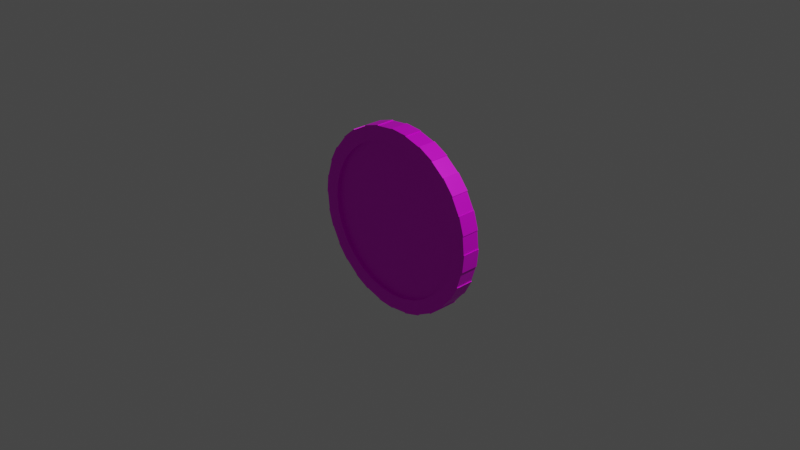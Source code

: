 # Source: coin.blend  (saved by Blender 2.90.8; exported with 4.5.12 LTS)
import bpy
from mathutils import Matrix  # noqa: F401  (used for matrix-valued properties, if any)

bpy.ops.wm.read_factory_settings(use_empty=True)
scene = bpy.context.scene
scene.name = 'Scene'

# ---- collections
col_collection = bpy.data.collections.new('Collection'); scene.collection.children.link(col_collection)

# ---- images (referenced by path relative to the original .blend; pixels are not part of the script)
import os
ASSET_DIR = os.environ.get("B2B_ASSET_DIR", "")  # directory of the original .blend (textures are referenced by path, not embedded)
HERE = os.path.dirname(os.path.abspath(__file__))  # packed textures are extracted next to this script under _unpacked/

def load_image(name, relpath, width, height, colorspace="sRGB"):
    """Load a texture the original file referenced (path relative to the .blend, or extracted next to this script)."""
    p = next((c for c in (os.path.join(HERE, relpath), os.path.join(ASSET_DIR, relpath)) if relpath and os.path.exists(c)), "")
    if p:
        img = bpy.data.images.load(p, check_existing=True)
        img.name = name
    else:  # same state as the original file: an image datablock whose file is absent (Cycles renders it pink)
        img = bpy.data.images.new(name, width, height)
        img.source = "FILE"
        img.filepath = "//" + (relpath or name)
    img.colorspace_settings.name = colorspace
    return img
img_img_20200913_wa0045_png = load_image('IMG-20200913-WA0045.png', 'IMG-20200913-WA0045.png', 1024, 1024, 'sRGB')

# ---- materials (node trees are filled in below, after node groups)
mat_material_001 = bpy.data.materials.new('Material.001')
mat_material_001.use_transparent_shadow = False

# ---- material node trees
mat_material_001.use_nodes = True; mat_material_001.node_tree.nodes.clear()
_N = mat_material_001.node_tree.nodes; _L = mat_material_001.node_tree.links
n0 = _N.new('ShaderNodeBsdfPrincipled'); n0.name = 'Principled BSDF'; n0.location = (10, 300)
n0.distribution = 'GGX'
n0.subsurface_method = 'BURLEY'
n0.inputs[1].default_value = 0.3228
n0.inputs[3].default_value = 1.45
n0.inputs[27].default_value = (0.0, 0.0, 0.0, 1.0)
n0.inputs[28].default_value = 1.0
n1 = _N.new('ShaderNodeOutputMaterial'); n1.name = 'Material Output'; n1.location = (300, 300)
n2 = _N.new('ShaderNodeTexImage'); n2.name = 'Image Texture'; n2.location = (-371, 208)
n2.image = img_img_20200913_wa0045_png
_L.new(n0.outputs[0], n1.inputs[0])
_L.new(n2.outputs[0], n0.inputs[0])
n1.is_active_output = True

# ---- world
world_world = bpy.data.worlds.new('World'); scene.world = world_world
world_world.use_nodes = True; world_world.node_tree.nodes.clear()
_N = world_world.node_tree.nodes; _L = world_world.node_tree.links
n0 = _N.new('ShaderNodeOutputWorld'); n0.name = 'World Output'; n0.location = (300, 300)
n1 = _N.new('ShaderNodeBackground'); n1.name = 'Background'; n1.location = (10, 300)
n1.inputs[0].default_value = (0.05088, 0.05088, 0.05088, 1.0)
_L.new(n1.outputs[0], n0.inputs[0])
n0.is_active_output = True
world_world.color = (0.05088, 0.05088, 0.05088)
world_world.use_sun_shadow = False
world_world.sun_shadow_jitter_overblur = 0.0

# ---- cameras
cam_camera = bpy.data.cameras.new('Camera')
cam_camera.clip_end = 100.0
cam_camera.ortho_scale = 7.314

# ---- lights
light_light = bpy.data.lights.new('Light', 'POINT')
light_light.transmission_factor = 0.0
light_light.energy = 1000.0
light_light.shadow_soft_size = 0.1
light_light.shadow_maximum_resolution = 0.006
light_light.use_absolute_resolution = True

# ---- meshes
me_cylinder = bpy.data.meshes.new('Cylinder')
me_cylinder.from_pydata([(-2.969e-08, 0.8457, -1.0), (-2.969e-08, 0.8457, 1.0), (0.165, 0.8294, -1.0), (0.165, 0.8294, 1.0), (0.3236, 0.7813, -1.0), (0.3236, 0.7813, 1.0), (0.4698, 0.7032, -1.0), (0.4698, 0.7032, 1.0), (0.598, 0.598, -1.0), (0.598, 0.598, 1.0), (0.7032, 0.4698, -1.0), (0.7032, 0.4698, 1.0), (0.7813, 0.3236, -1.0), (0.7813, 0.3236, 1.0), (0.8294, 0.165, -1.0), (0.8294, 0.165, 1.0), (0.8457, 8.034e-08, -1.0), (0.8457, 8.101e-08, 1.0), (0.8294, -0.165, -1.0), (0.8294, -0.165, 1.0), (0.7813, -0.3236, -1.0), (0.7813, -0.3236, 1.0), (0.7032, -0.4698, -1.0), (0.7032, -0.4698, 1.0), (0.598, -0.598, -1.0), (0.598, -0.598, 1.0), (0.4698, -0.7032, -1.0), (0.4698, -0.7032, 1.0), (0.3236, -0.7813, -1.0), (0.3236, -0.7813, 1.0), (0.165, -0.8294, -1.0), (0.165, -0.8294, 1.0), (-2.767e-07, -0.8457, -1.0), (-2.767e-07, -0.8457, 1.0), (-0.165, -0.8294, -1.0), (-0.165, -0.8294, 1.0), (-0.3236, -0.7813, -1.0), (-0.3236, -0.7813, 1.0), (-0.4698, -0.7032, -1.0), (-0.4698, -0.7032, 1.0), (-0.598, -0.598, -1.0), (-0.598, -0.598, 1.0), (-0.7032, -0.4698, -1.0), (-0.7032, -0.4698, 1.0), (-0.7813, -0.3236, -1.0), (-0.7813, -0.3236, 1.0), (-0.8294, -0.165, -1.0), (-0.8294, -0.165, 1.0), (-0.8457, 8.433e-07, -1.0), (-0.8457, 8.44e-07, 1.0), (-0.8294, 0.165, -1.0), (-0.8294, 0.165, 1.0), (-0.7813, 0.3236, -1.0), (-0.7813, 0.3236, 1.0), (-0.7032, 0.4698, -1.0), (-0.7032, 0.4698, 1.0), (-0.598, 0.598, -1.0), (-0.598, 0.598, 1.0), (-0.4698, 0.7032, -1.0), (-0.4698, 0.7032, 1.0), (-0.3236, 0.7813, -1.0), (-0.3236, 0.7813, 1.0), (-0.165, 0.8294, -1.0), (-0.165, 0.8294, 1.0), (0.0, 1.0, -1.0), (0.1951, 0.9808, -1.0), (0.1951, 0.9808, 1.0), (0.0, 1.0, 1.0), (0.3827, 0.9239, -1.0), (0.3827, 0.9239, 1.0), (0.5556, 0.8315, -1.0), (0.5556, 0.8315, 1.0), (0.7071, 0.7071, -1.0), (0.7071, 0.7071, 1.0), (0.8315, 0.5556, -1.0), (0.8315, 0.5556, 1.0), (0.9239, 0.3827, -1.0), (0.9239, 0.3827, 1.0), (0.9808, 0.1951, -1.0), (0.9808, 0.1951, 1.0), (1.0, 7.55e-08, -1.0), (1.0, 7.55e-08, 1.0), (0.9808, -0.1951, -1.0), (0.9808, -0.1951, 1.0), (0.9239, -0.3827, -1.0), (0.9239, -0.3827, 1.0), (0.8315, -0.5556, -1.0), (0.8315, -0.5556, 1.0), (0.7071, -0.7071, -1.0), (0.7071, -0.7071, 1.0), (0.5556, -0.8315, -1.0), (0.5556, -0.8315, 1.0), (0.3827, -0.9239, -1.0), (0.3827, -0.9239, 1.0), (0.1951, -0.9808, -1.0), (0.1951, -0.9808, 1.0), (-3.258e-07, -1.0, -1.0), (-3.258e-07, -1.0, 1.0), (-0.1951, -0.9808, -1.0), (-0.1951, -0.9808, 1.0), (-0.3827, -0.9239, -1.0), (-0.3827, -0.9239, 1.0), (-0.5556, -0.8315, -1.0), (-0.5556, -0.8315, 1.0), (-0.7071, -0.7071, -1.0), (-0.7071, -0.7071, 1.0), (-0.8315, -0.5556, -1.0), (-0.8315, -0.5556, 1.0), (-0.9239, -0.3827, -1.0), (-0.9239, -0.3827, 1.0), (-0.9808, -0.1951, -1.0), (-0.9808, -0.1951, 1.0), (-1.0, 9.656e-07, -1.0), (-1.0, 9.656e-07, 1.0), (-0.9808, 0.1951, -1.0), (-0.9808, 0.1951, 1.0), (-0.9239, 0.3827, -1.0), (-0.9239, 0.3827, 1.0), (-0.8315, 0.5556, -1.0), (-0.8315, 0.5556, 1.0), (-0.7071, 0.7071, -1.0), (-0.7071, 0.7071, 1.0), (-0.5556, 0.8315, -1.0), (-0.5556, 0.8315, 1.0), (-0.3827, 0.9239, -1.0), (-0.3827, 0.9239, 1.0), (-0.1951, 0.9808, -1.0), (-0.1951, 0.9808, 1.0), (-2.969e-08, 0.8457, -0.6357), (0.165, 0.8294, -0.6357), (0.165, 0.8294, 0.6357), (-2.969e-08, 0.8457, 0.6357), (0.3236, 0.7813, -0.6357), (0.3236, 0.7813, 0.6357), (0.4698, 0.7032, -0.6357), (0.4698, 0.7032, 0.6357), (0.598, 0.598, -0.6357), (0.598, 0.598, 0.6357), (0.7032, 0.4698, -0.6357), (0.7032, 0.4698, 0.6357), (0.7813, 0.3236, -0.6357), (0.7813, 0.3236, 0.6357), (0.8294, 0.165, -0.6357), (0.8294, 0.165, 0.6357), (0.8457, 8.194e-08, -0.6357), (0.8457, 7.94e-08, 0.6357), (0.8294, -0.165, -0.6357), (0.8294, -0.165, 0.6357), (0.7813, -0.3236, -0.6357), (0.7813, -0.3236, 0.6357), (0.7032, -0.4698, -0.6357), (0.7032, -0.4698, 0.6357), (0.598, -0.598, -0.6357), (0.598, -0.598, 0.6357), (0.4698, -0.7032, -0.6357), (0.4698, -0.7032, 0.6357), (0.3236, -0.7813, -0.6357), (0.3236, -0.7813, 0.6357), (0.165, -0.8294, -0.6357), (0.165, -0.8294, 0.6357), (-2.767e-07, -0.8457, -0.6357), (-2.767e-07, -0.8457, 0.6357), (-0.165, -0.8294, -0.6357), (-0.165, -0.8294, 0.6357), (-0.3236, -0.7813, -0.6357), (-0.3236, -0.7813, 0.6357), (-0.4698, -0.7032, -0.6357), (-0.4698, -0.7032, 0.6357), (-0.598, -0.598, -0.6357), (-0.598, -0.598, 0.6357), (-0.7032, -0.4698, -0.6357), (-0.7032, -0.4698, 0.6357), (-0.7813, -0.3236, -0.6357), (-0.7813, -0.3236, 0.6357), (-0.8294, -0.165, -0.6357), (-0.8294, -0.165, 0.6357), (-0.8457, 8.449e-07, -0.6357), (-0.8457, 8.424e-07, 0.6357), (-0.8294, 0.165, -0.6357), (-0.8294, 0.165, 0.6357), (-0.7813, 0.3236, -0.6357), (-0.7813, 0.3236, 0.6357), (-0.7032, 0.4698, -0.6357), (-0.7032, 0.4698, 0.6357), (-0.598, 0.598, -0.6357), (-0.598, 0.598, 0.6357), (-0.4698, 0.7032, -0.6357), (-0.4698, 0.7032, 0.6357), (-0.3236, 0.7813, -0.6357), (-0.3236, 0.7813, 0.6357), (-0.165, 0.8294, -0.6357), (-0.165, 0.8294, 0.6357), (-3.871e-10, 1.007, -1.007), (0.1965, 0.9879, -1.007), (0.1965, 0.9879, 1.007), (-3.871e-10, 1.007, 1.007), (0.3854, 0.9306, 1.007), (0.3854, 0.9306, -1.007), (0.5596, 0.8375, -1.007), (0.5596, 0.8375, 1.007), (0.7122, 0.7122, 1.007), (0.7122, 0.7122, -1.007), (0.8375, 0.5596, -1.007), (0.8375, 0.5596, 1.007), (0.9306, 0.3854, 1.007), (0.9306, 0.3854, -1.007), (0.9879, 0.1965, -1.007), (0.9879, 0.1965, 1.007), (1.007, 7.374e-08, 1.007), (1.007, 7.374e-08, -1.007), (0.9879, -0.1965, -1.007), (0.9879, -0.1965, 1.007), (0.9306, -0.3854, 1.007), (0.9306, -0.3854, -1.007), (0.8375, -0.5596, -1.007), (0.8375, -0.5596, 1.007), (0.7122, -0.7122, 1.007), (0.7122, -0.7122, -1.007), (0.5596, -0.8375, -1.007), (0.5596, -0.8375, 1.007), (0.3854, -0.9306, 1.007), (0.3854, -0.9306, -1.007), (0.1965, -0.9879, -1.007), (0.1965, -0.9879, 1.007), (-3.286e-07, -1.007, 1.007), (-3.286e-07, -1.007, -1.007), (-0.1965, -0.9879, -1.007), (-0.1965, -0.9879, 1.007), (-0.3855, -0.9306, 1.007), (-0.3855, -0.9306, -1.007), (-0.5596, -0.8375, -1.007), (-0.5596, -0.8375, 1.007), (-0.7122, -0.7122, 1.007), (-0.7122, -0.7122, -1.007), (-0.8375, -0.5596, -1.007), (-0.8375, -0.5596, 1.007), (-0.9306, -0.3854, 1.007), (-0.9306, -0.3854, -1.007), (-0.9879, -0.1965, -1.007), (-0.9879, -0.1965, 1.007), (-1.007, 9.703e-07, 1.007), (-1.007, 9.703e-07, -1.007), (-0.9879, 0.1965, -1.007), (-0.9879, 0.1965, 1.007), (-0.9306, 0.3855, 1.007), (-0.9306, 0.3855, -1.007), (-0.8375, 0.5596, -1.007), (-0.8375, 0.5596, 1.007), (-0.7122, 0.7122, 1.007), (-0.7122, 0.7122, -1.007), (-0.5596, 0.8375, -1.007), (-0.5596, 0.8375, 1.007), (-0.3854, 0.9306, 1.007), (-0.3854, 0.9306, -1.007), (-0.1965, 0.9879, -1.007), (-0.1965, 0.9879, 1.007)], [], [(88, 89, 216, 217), (65, 66, 69, 68), (105, 107, 235, 232), (70, 71, 73, 72), (71, 70, 198, 199), (74, 75, 77, 76), (106, 104, 233, 234), (78, 79, 81, 80), (123, 122, 250, 251), (82, 83, 85, 84), (69, 71, 199, 196), (86, 87, 89, 88), (104, 105, 232, 233), (90, 91, 93, 92), (121, 123, 251, 248), (94, 95, 97, 96), (70, 68, 197, 198), (98, 99, 101, 100), (87, 86, 214, 215), (102, 103, 105, 104), (122, 120, 249, 250), (106, 107, 109, 108), (68, 69, 196, 197), (110, 111, 113, 112), (85, 87, 215, 212), (114, 115, 117, 116), (120, 121, 248, 249), (118, 119, 121, 120), (86, 84, 213, 214), (122, 123, 125, 124), (1, 63, 191, 131), (103, 102, 230, 231), (126, 127, 67, 64), (10, 12, 140, 138), (2, 0, 64, 65), (1, 3, 66, 67), (4, 2, 65, 68), (3, 5, 69, 66), (6, 4, 68, 70), (5, 7, 71, 69), (8, 6, 70, 72), (7, 9, 73, 71), (10, 8, 72, 74), (9, 11, 75, 73), (12, 10, 74, 76), (11, 13, 77, 75), (14, 12, 76, 78), (13, 15, 79, 77), (16, 14, 78, 80), (15, 17, 81, 79), (18, 16, 80, 82), (17, 19, 83, 81), (20, 18, 82, 84), (19, 21, 85, 83), (22, 20, 84, 86), (21, 23, 87, 85), (24, 22, 86, 88), (23, 25, 89, 87), (26, 24, 88, 90), (25, 27, 91, 89), (28, 26, 90, 92), (27, 29, 93, 91), (30, 28, 92, 94), (29, 31, 95, 93), (32, 30, 94, 96), (31, 33, 97, 95), (34, 32, 96, 98), (33, 35, 99, 97), (36, 34, 98, 100), (35, 37, 101, 99), (38, 36, 100, 102), (37, 39, 103, 101), (40, 38, 102, 104), (39, 41, 105, 103), (42, 40, 104, 106), (41, 43, 107, 105), (44, 42, 106, 108), (43, 45, 109, 107), (46, 44, 108, 110), (45, 47, 111, 109), (48, 46, 110, 112), (47, 49, 113, 111), (50, 48, 112, 114), (49, 51, 115, 113), (52, 50, 114, 116), (51, 53, 117, 115), (54, 52, 116, 118), (53, 55, 119, 117), (56, 54, 118, 120), (55, 57, 121, 119), (58, 56, 120, 122), (57, 59, 123, 121), (60, 58, 122, 124), (59, 61, 125, 123), (62, 60, 124, 126), (61, 63, 127, 125), (0, 62, 126, 64), (63, 1, 67, 127), (130, 131, 191, 189, 187, 185, 183, 181, 179, 177, 175, 173, 171, 169, 167, 165, 163, 161, 159, 157, 155, 153, 151, 149, 147, 145, 143, 141, 139, 137, 135, 133), (128, 129, 132, 134, 136, 138, 140, 142, 144, 146, 148, 150, 152, 154, 156, 158, 160, 162, 164, 166, 168, 170, 172, 174, 176, 178, 180, 182, 184, 186, 188, 190), (39, 37, 165, 167), (13, 11, 139, 141), (38, 40, 168, 166), (12, 14, 142, 140), (41, 39, 167, 169), (15, 13, 141, 143), (40, 42, 170, 168), (14, 16, 144, 142), (43, 41, 169, 171), (17, 15, 143, 145), (42, 44, 172, 170), (16, 18, 146, 144), (45, 43, 171, 173), (19, 17, 145, 147), (44, 46, 174, 172), (18, 20, 148, 146), (47, 45, 173, 175), (21, 19, 147, 149), (46, 48, 176, 174), (20, 22, 150, 148), (49, 47, 175, 177), (23, 21, 149, 151), (48, 50, 178, 176), (22, 24, 152, 150), (51, 49, 177, 179), (25, 23, 151, 153), (50, 52, 180, 178), (24, 26, 154, 152), (53, 51, 179, 181), (27, 25, 153, 155), (52, 54, 182, 180), (26, 28, 156, 154), (0, 2, 129, 128), (55, 53, 181, 183), (29, 27, 155, 157), (3, 1, 131, 130), (54, 56, 184, 182), (28, 30, 158, 156), (2, 4, 132, 129), (57, 55, 183, 185), (31, 29, 157, 159), (5, 3, 130, 133), (56, 58, 186, 184), (30, 32, 160, 158), (4, 6, 134, 132), (59, 57, 185, 187), (33, 31, 159, 161), (7, 5, 133, 135), (58, 60, 188, 186), (32, 34, 162, 160), (6, 8, 136, 134), (61, 59, 187, 189), (35, 33, 161, 163), (9, 7, 135, 137), (60, 62, 190, 188), (34, 36, 164, 162), (8, 10, 138, 136), (63, 61, 189, 191), (37, 35, 163, 165), (11, 9, 137, 139), (62, 0, 128, 190), (36, 38, 166, 164), (192, 195, 194, 193), (197, 196, 199, 198), (201, 200, 203, 202), (205, 204, 207, 206), (209, 208, 211, 210), (213, 212, 215, 214), (217, 216, 219, 218), (221, 220, 223, 222), (225, 224, 227, 226), (229, 228, 231, 230), (233, 232, 235, 234), (237, 236, 239, 238), (241, 240, 243, 242), (245, 244, 247, 246), (249, 248, 251, 250), (253, 252, 255, 254), (107, 106, 234, 235), (90, 88, 217, 218), (124, 125, 252, 253), (89, 91, 219, 216), (72, 73, 200, 201), (126, 124, 253, 254), (91, 90, 218, 219), (74, 72, 201, 202), (125, 127, 255, 252), (108, 109, 236, 237), (73, 75, 203, 200), (127, 126, 254, 255), (110, 108, 237, 238), (75, 74, 202, 203), (109, 111, 239, 236), (92, 93, 220, 221), (111, 110, 238, 239), (94, 92, 221, 222), (93, 95, 223, 220), (76, 77, 204, 205), (95, 94, 222, 223), (78, 76, 205, 206), (112, 113, 240, 241), (77, 79, 207, 204), (114, 112, 241, 242), (79, 78, 206, 207), (113, 115, 243, 240), (96, 97, 224, 225), (115, 114, 242, 243), (98, 96, 225, 226), (97, 99, 227, 224), (80, 81, 208, 209), (99, 98, 226, 227), (82, 80, 209, 210), (116, 117, 244, 245), (81, 83, 211, 208), (65, 64, 192, 193), (118, 116, 245, 246), (83, 82, 210, 211), (67, 66, 194, 195), (117, 119, 247, 244), (100, 101, 228, 229), (64, 67, 195, 192), (119, 118, 246, 247), (102, 100, 229, 230), (66, 65, 193, 194), (101, 103, 231, 228), (84, 85, 212, 213)])
_uv = me_cylinder.uv_layers.new(name='UVMap')
_uv.uv.foreach_set('vector', [0.8425, 0.6425, 0.8425, 0.6634, 0.8425, 0.6634, 0.8425, 0.6425, 0.8569, 0.6425, 0.8569, 0.6634, 0.8556, 0.6634, 0.8556, 0.6425, 0.2894, 0.04727, 0.2501, 0.1298, 0.2501, 0.1298, 0.2894, 0.04727, 0.8543, 0.6425, 0.8543, 0.6634, 0.853, 0.6634, 0.853, 0.6425, 0.8543, 0.6634, 0.8543, 0.6425, 0.8543, 0.6425, 0.8543, 0.6634, 0.8517, 0.6425, 0.8517, 0.6634, 0.8504, 0.6634, 0.8504, 0.6425, 0.7763, 0.1392, 0.7367, 0.05841, 0.7367, 0.05841, 0.7763, 0.1392, 0.8491, 0.6425, 0.8491, 0.6634, 0.8478, 0.6634, 0.8478, 0.6425, 0.8203, 0.6634, 0.8203, 0.6425, 0.8203, 0.6425, 0.8203, 0.6634, 0.8465, 0.6425, 0.8465, 0.6634, 0.8452, 0.6634, 0.8452, 0.6425, 0.6332, 0.9358, 0.6877, 0.8854, 0.6877, 0.8854, 0.6332, 0.9358, 0.8438, 0.6425, 0.8438, 0.6634, 0.8425, 0.6634, 0.8425, 0.6425, 0.8321, 0.6425, 0.8321, 0.6634, 0.8321, 0.6634, 0.8321, 0.6425, 0.8412, 0.6425, 0.8412, 0.6634, 0.8399, 0.6634, 0.8399, 0.6425, 0.2894, 0.8177, 0.3372, 0.8854, 0.3372, 0.8854, 0.2894, 0.8177, 0.8386, 0.6425, 0.8386, 0.6634, 0.8373, 0.6634, 0.8373, 0.6425, 0.3351, 0.8783, 0.3901, 0.9275, 0.3901, 0.9275, 0.3351, 0.8783, 0.836, 0.6425, 0.836, 0.6634, 0.8347, 0.6634, 0.8347, 0.6425, 0.8438, 0.6634, 0.8438, 0.6425, 0.8438, 0.6425, 0.8438, 0.6634, 0.8334, 0.6425, 0.8334, 0.6634, 0.8321, 0.6634, 0.8321, 0.6425, 0.6885, 0.8783, 0.7367, 0.812, 0.7367, 0.812, 0.6885, 0.8783, 0.8308, 0.6425, 0.8308, 0.6634, 0.8294, 0.6634, 0.8294, 0.6425, 0.8556, 0.6425, 0.8556, 0.6634, 0.8556, 0.6634, 0.8556, 0.6425, 0.8281, 0.6425, 0.8281, 0.6634, 0.8268, 0.6634, 0.8268, 0.6425, 0.8039, 0.224, 0.7748, 0.1298, 0.7748, 0.1298, 0.8039, 0.224, 0.8255, 0.6425, 0.8255, 0.6634, 0.8242, 0.6634, 0.8242, 0.6425, 0.8216, 0.6425, 0.8216, 0.6634, 0.8216, 0.6634, 0.8216, 0.6425, 0.8229, 0.6425, 0.8229, 0.6634, 0.8216, 0.6634, 0.8216, 0.6425, 0.2473, 0.1392, 0.2179, 0.2313, 0.2179, 0.2313, 0.2473, 0.1392, 0.8203, 0.6425, 0.8203, 0.6634, 0.819, 0.6634, 0.819, 0.6425, 0.9154, 0.6558, 0.904, 0.6539, 0.904, 0.6539, 0.9154, 0.6558, 0.8334, 0.6634, 0.8334, 0.6425, 0.8334, 0.6425, 0.8334, 0.6634, 0.8177, 0.6425, 0.8177, 0.6634, 0.8164, 0.6634, 0.8164, 0.6425, 0.8663, 0.6104, 0.8609, 0.5933, 0.8609, 0.5933, 0.8663, 0.6104, 0.9038, 0.6523, 0.9152, 0.6542, 0.9152, 0.6634, 0.9027, 0.6613, 0.9154, 0.6558, 0.9268, 0.6539, 0.9278, 0.6631, 0.9154, 0.6652, 0.8927, 0.6467, 0.9038, 0.6523, 0.9027, 0.6613, 0.8906, 0.6552, 0.9268, 0.6539, 0.9377, 0.6482, 0.9398, 0.6568, 0.9278, 0.6631, 0.8825, 0.6376, 0.8927, 0.6467, 0.8906, 0.6552, 0.8795, 0.6452, 0.9377, 0.6482, 0.9478, 0.6388, 0.9508, 0.6466, 0.9398, 0.6568, 0.8736, 0.6253, 0.8825, 0.6376, 0.8795, 0.6452, 0.8698, 0.6318, 0.9478, 0.6388, 0.9566, 0.6263, 0.9605, 0.6329, 0.9508, 0.6466, 0.8663, 0.6104, 0.8736, 0.6253, 0.8698, 0.6318, 0.8618, 0.6155, 0.9566, 0.6263, 0.9639, 0.611, 0.9684, 0.6162, 0.9605, 0.6329, 0.8609, 0.5933, 0.8663, 0.6104, 0.8618, 0.6155, 0.8558, 0.5968, 0.9639, 0.611, 0.9693, 0.5936, 0.9743, 0.5972, 0.9684, 0.6162, 0.8575, 0.5748, 0.8609, 0.5933, 0.8558, 0.5968, 0.8522, 0.5766, 0.9693, 0.5936, 0.9726, 0.5747, 0.978, 0.5765, 0.9743, 0.5972, 0.8564, 0.5556, 0.8575, 0.5748, 0.8522, 0.5766, 0.8509, 0.5556, 0.9726, 0.5747, 0.9737, 0.555, 0.9792, 0.555, 0.978, 0.5765, 0.8575, 0.5364, 0.8564, 0.5556, 0.8509, 0.5556, 0.8522, 0.5346, 0.9737, 0.555, 0.9726, 0.5354, 0.978, 0.5335, 0.9792, 0.555, 0.8609, 0.5179, 0.8575, 0.5364, 0.8522, 0.5346, 0.8558, 0.5143, 0.9726, 0.5354, 0.9693, 0.5165, 0.9743, 0.5129, 0.978, 0.5335, 0.8663, 0.5008, 0.8609, 0.5179, 0.8558, 0.5143, 0.8618, 0.4957, 0.9693, 0.5165, 0.9639, 0.499, 0.9684, 0.4938, 0.9743, 0.5129, 0.8736, 0.4859, 0.8663, 0.5008, 0.8618, 0.4957, 0.8698, 0.4794, 0.9639, 0.499, 0.9566, 0.4838, 0.9605, 0.4771, 0.9684, 0.4938, 0.8825, 0.4736, 0.8736, 0.4859, 0.8698, 0.4794, 0.8795, 0.466, 0.9566, 0.4838, 0.9478, 0.4712, 0.9508, 0.4634, 0.9605, 0.4771, 0.8927, 0.4645, 0.8825, 0.4736, 0.8795, 0.466, 0.8906, 0.456, 0.9478, 0.4712, 0.9377, 0.4619, 0.9398, 0.4532, 0.9508, 0.4634, 0.9038, 0.4589, 0.8927, 0.4645, 0.8906, 0.456, 0.9027, 0.4499, 0.9377, 0.4619, 0.9268, 0.4562, 0.9278, 0.447, 0.9398, 0.4532, 0.9152, 0.457, 0.9038, 0.4589, 0.9027, 0.4499, 0.9152, 0.4478, 0.9268, 0.4562, 0.9154, 0.4542, 0.9154, 0.4449, 0.9278, 0.447, 0.9267, 0.4589, 0.9152, 0.457, 0.9152, 0.4478, 0.9278, 0.4499, 0.9154, 0.4542, 0.904, 0.4562, 0.9029, 0.447, 0.9154, 0.4449, 0.9378, 0.4645, 0.9267, 0.4589, 0.9278, 0.4499, 0.9399, 0.456, 0.904, 0.4562, 0.893, 0.4619, 0.891, 0.4532, 0.9029, 0.447, 0.9479, 0.4736, 0.9378, 0.4645, 0.9399, 0.456, 0.951, 0.466, 0.893, 0.4619, 0.8829, 0.4712, 0.8799, 0.4634, 0.891, 0.4532, 0.9569, 0.4859, 0.9479, 0.4736, 0.951, 0.466, 0.9607, 0.4794, 0.8829, 0.4712, 0.8741, 0.4838, 0.8703, 0.4771, 0.8799, 0.4634, 0.9642, 0.5008, 0.9569, 0.4859, 0.9607, 0.4794, 0.9687, 0.4957, 0.8741, 0.4838, 0.8668, 0.499, 0.8623, 0.4938, 0.8703, 0.4771, 0.9696, 0.5179, 0.9642, 0.5008, 0.9687, 0.4957, 0.9747, 0.5143, 0.8668, 0.499, 0.8614, 0.5165, 0.8564, 0.5129, 0.8623, 0.4938, 0.973, 0.5364, 0.9696, 0.5179, 0.9747, 0.5143, 0.9783, 0.5346, 0.8614, 0.5165, 0.8581, 0.5354, 0.8528, 0.5335, 0.8564, 0.5129, 0.9741, 0.5556, 0.973, 0.5364, 0.9783, 0.5346, 0.9796, 0.5556, 0.8581, 0.5354, 0.857, 0.555, 0.8516, 0.555, 0.8528, 0.5335, 0.973, 0.5748, 0.9741, 0.5556, 0.9796, 0.5556, 0.9783, 0.5766, 0.857, 0.555, 0.8581, 0.5747, 0.8528, 0.5765, 0.8516, 0.555, 0.9696, 0.5933, 0.973, 0.5748, 0.9783, 0.5766, 0.9747, 0.5968, 0.8581, 0.5747, 0.8614, 0.5936, 0.8564, 0.5972, 0.8528, 0.5765, 0.9642, 0.6104, 0.9696, 0.5933, 0.9747, 0.5968, 0.9687, 0.6155, 0.8614, 0.5936, 0.8668, 0.611, 0.8623, 0.6162, 0.8564, 0.5972, 0.9569, 0.6253, 0.9642, 0.6104, 0.9687, 0.6155, 0.9607, 0.6318, 0.8668, 0.611, 0.8741, 0.6263, 0.8703, 0.6329, 0.8623, 0.6162, 0.9479, 0.6376, 0.9569, 0.6253, 0.9607, 0.6318, 0.951, 0.6452, 0.8741, 0.6263, 0.8829, 0.6388, 0.8799, 0.6466, 0.8703, 0.6329, 0.9378, 0.6467, 0.9479, 0.6376, 0.951, 0.6452, 0.9399, 0.6552, 0.8829, 0.6388, 0.893, 0.6482, 0.891, 0.6568, 0.8799, 0.6466, 0.9267, 0.6523, 0.9378, 0.6467, 0.9399, 0.6552, 0.9278, 0.6613, 0.893, 0.6482, 0.904, 0.6539, 0.9029, 0.6631, 0.891, 0.6568, 0.9152, 0.6542, 0.9267, 0.6523, 0.9278, 0.6613, 0.9152, 0.6634, 0.904, 0.6539, 0.9154, 0.6558, 0.9154, 0.6652, 0.9029, 0.6631, 0.5688, 0.9213, 0.5124, 0.9308, 0.4561, 0.9213, 0.402, 0.8929, 0.3521, 0.8468, 0.3084, 0.7849, 0.2725, 0.7093, 0.2458, 0.6232, 0.2294, 0.5297, 0.2238, 0.4325, 0.2294, 0.3353, 0.2458, 0.2418, 0.2725, 0.1556, 0.3084, 0.0801, 0.3521, 0.01812, 0.402, -0.02793, 0.4561, -0.05629, 0.5124, -0.06586, 0.5688, -0.05629, 0.6229, -0.02793, 0.6728, 0.01812, 0.7165, 0.0801, 0.7524, 0.1556, 0.7791, 0.2418, 0.7955, 0.3353, 0.8011, 0.4325, 0.7955, 0.5297, 0.7791, 0.6232, 0.7524, 0.7093, 0.7165, 0.7849, 0.6728, 0.8468, 0.6229, 0.8929, 0.5118, 0.9227, 0.455, 0.9133, 0.4004, 0.8855, 0.3501, 0.8405, 0.3061, 0.7799, 0.2699, 0.706, 0.243, 0.6217, 0.2264, 0.5303, 0.2208, 0.4352, 0.2264, 0.3401, 0.243, 0.2487, 0.2699, 0.1644, 0.3061, 0.09052, 0.3501, 0.02989, 0.4004, -0.01515, 0.455, -0.04289, 0.5118, -0.05226, 0.5686, -0.04289, 0.6231, -0.01515, 0.6734, 0.02989, 0.7175, 0.09052, 0.7537, 0.1644, 0.7806, 0.2487, 0.7972, 0.3401, 0.8028, 0.4352, 0.7972, 0.5303, 0.7806, 0.6217, 0.7537, 0.706, 0.7175, 0.7799, 0.6734, 0.8405, 0.6231, 0.8855, 0.5686, 0.9133, 0.8829, 0.4712, 0.893, 0.4619, 0.893, 0.4619, 0.8829, 0.4712, 0.9693, 0.5936, 0.9639, 0.611, 0.9639, 0.611, 0.9693, 0.5936, 0.9479, 0.4736, 0.9569, 0.4859, 0.9569, 0.4859, 0.9479, 0.4736, 0.8609, 0.5933, 0.8575, 0.5748, 0.8575, 0.5748, 0.8609, 0.5933, 0.8741, 0.4838, 0.8829, 0.4712, 0.8829, 0.4712, 0.8741, 0.4838, 0.9726, 0.5747, 0.9693, 0.5936, 0.9693, 0.5936, 0.9726, 0.5747, 0.9569, 0.4859, 0.9642, 0.5008, 0.9642, 0.5008, 0.9569, 0.4859, 0.8575, 0.5748, 0.8564, 0.5556, 0.8564, 0.5556, 0.8575, 0.5748, 0.8668, 0.499, 0.8741, 0.4838, 0.8741, 0.4838, 0.8668, 0.499, 0.9737, 0.555, 0.9726, 0.5747, 0.9726, 0.5747, 0.9737, 0.555, 0.9642, 0.5008, 0.9696, 0.5179, 0.9696, 0.5179, 0.9642, 0.5008, 0.8564, 0.5556, 0.8575, 0.5364, 0.8575, 0.5364, 0.8564, 0.5556, 0.8614, 0.5165, 0.8668, 0.499, 0.8668, 0.499, 0.8614, 0.5165, 0.9726, 0.5354, 0.9737, 0.555, 0.9737, 0.555, 0.9726, 0.5354, 0.9696, 0.5179, 0.973, 0.5364, 0.973, 0.5364, 0.9696, 0.5179, 0.8575, 0.5364, 0.8609, 0.5179, 0.8609, 0.5179, 0.8575, 0.5364, 0.8581, 0.5354, 0.8614, 0.5165, 0.8614, 0.5165, 0.8581, 0.5354, 0.9693, 0.5165, 0.9726, 0.5354, 0.9726, 0.5354, 0.9693, 0.5165, 0.973, 0.5364, 0.9741, 0.5556, 0.9741, 0.5556, 0.973, 0.5364, 0.8609, 0.5179, 0.8663, 0.5008, 0.8663, 0.5008, 0.8609, 0.5179, 0.857, 0.555, 0.8581, 0.5354, 0.8581, 0.5354, 0.857, 0.555, 0.9639, 0.499, 0.9693, 0.5165, 0.9693, 0.5165, 0.9639, 0.499, 0.9741, 0.5556, 0.973, 0.5748, 0.973, 0.5748, 0.9741, 0.5556, 0.8663, 0.5008, 0.8736, 0.4859, 0.8736, 0.4859, 0.8663, 0.5008, 0.8581, 0.5747, 0.857, 0.555, 0.857, 0.555, 0.8581, 0.5747, 0.9566, 0.4838, 0.9639, 0.499, 0.9639, 0.499, 0.9566, 0.4838, 0.973, 0.5748, 0.9696, 0.5933, 0.9696, 0.5933, 0.973, 0.5748, 0.8736, 0.4859, 0.8825, 0.4736, 0.8825, 0.4736, 0.8736, 0.4859, 0.8614, 0.5936, 0.8581, 0.5747, 0.8581, 0.5747, 0.8614, 0.5936, 0.9478, 0.4712, 0.9566, 0.4838, 0.9566, 0.4838, 0.9478, 0.4712, 0.9696, 0.5933, 0.9642, 0.6104, 0.9642, 0.6104, 0.9696, 0.5933, 0.8825, 0.4736, 0.8927, 0.4645, 0.8927, 0.4645, 0.8825, 0.4736, 0.9152, 0.6542, 0.9038, 0.6523, 0.9038, 0.6523, 0.9152, 0.6542, 0.8668, 0.611, 0.8614, 0.5936, 0.8614, 0.5936, 0.8668, 0.611, 0.9377, 0.4619, 0.9478, 0.4712, 0.9478, 0.4712, 0.9377, 0.4619, 0.9268, 0.6539, 0.9154, 0.6558, 0.9154, 0.6558, 0.9268, 0.6539, 0.9642, 0.6104, 0.9569, 0.6253, 0.9569, 0.6253, 0.9642, 0.6104, 0.8927, 0.4645, 0.9038, 0.4589, 0.9038, 0.4589, 0.8927, 0.4645, 0.9038, 0.6523, 0.8927, 0.6467, 0.8927, 0.6467, 0.9038, 0.6523, 0.8741, 0.6263, 0.8668, 0.611, 0.8668, 0.611, 0.8741, 0.6263, 0.9268, 0.4562, 0.9377, 0.4619, 0.9377, 0.4619, 0.9268, 0.4562, 0.9377, 0.6482, 0.9268, 0.6539, 0.9268, 0.6539, 0.9377, 0.6482, 0.9569, 0.6253, 0.9479, 0.6376, 0.9479, 0.6376, 0.9569, 0.6253, 0.9038, 0.4589, 0.9152, 0.457, 0.9152, 0.457, 0.9038, 0.4589, 0.8927, 0.6467, 0.8825, 0.6376, 0.8825, 0.6376, 0.8927, 0.6467, 0.8829, 0.6388, 0.8741, 0.6263, 0.8741, 0.6263, 0.8829, 0.6388, 0.9154, 0.4542, 0.9268, 0.4562, 0.9268, 0.4562, 0.9154, 0.4542, 0.9478, 0.6388, 0.9377, 0.6482, 0.9377, 0.6482, 0.9478, 0.6388, 0.9479, 0.6376, 0.9378, 0.6467, 0.9378, 0.6467, 0.9479, 0.6376, 0.9152, 0.457, 0.9267, 0.4589, 0.9267, 0.4589, 0.9152, 0.457, 0.8825, 0.6376, 0.8736, 0.6253, 0.8736, 0.6253, 0.8825, 0.6376, 0.893, 0.6482, 0.8829, 0.6388, 0.8829, 0.6388, 0.893, 0.6482, 0.904, 0.4562, 0.9154, 0.4542, 0.9154, 0.4542, 0.904, 0.4562, 0.9566, 0.6263, 0.9478, 0.6388, 0.9478, 0.6388, 0.9566, 0.6263, 0.9378, 0.6467, 0.9267, 0.6523, 0.9267, 0.6523, 0.9378, 0.6467, 0.9267, 0.4589, 0.9378, 0.4645, 0.9378, 0.4645, 0.9267, 0.4589, 0.8736, 0.6253, 0.8663, 0.6104, 0.8663, 0.6104, 0.8736, 0.6253, 0.904, 0.6539, 0.893, 0.6482, 0.893, 0.6482, 0.904, 0.6539, 0.893, 0.4619, 0.904, 0.4562, 0.904, 0.4562, 0.893, 0.4619, 0.9639, 0.611, 0.9566, 0.6263, 0.9566, 0.6263, 0.9639, 0.611, 0.9267, 0.6523, 0.9152, 0.6542, 0.9152, 0.6542, 0.9267, 0.6523, 0.9378, 0.4645, 0.9479, 0.4736, 0.9479, 0.4736, 0.9378, 0.4645, 0.8582, 0.6425, 0.8582, 0.6634, 0.8569, 0.6634, 0.8569, 0.6425, 0.8556, 0.6425, 0.8556, 0.6634, 0.8543, 0.6634, 0.8543, 0.6425, 0.853, 0.6425, 0.853, 0.6634, 0.8517, 0.6634, 0.8517, 0.6425, 0.8504, 0.6425, 0.8504, 0.6634, 0.8491, 0.6634, 0.8491, 0.6425, 0.8478, 0.6425, 0.8478, 0.6634, 0.8465, 0.6634, 0.8465, 0.6425, 0.8452, 0.6425, 0.8452, 0.6634, 0.8438, 0.6634, 0.8438, 0.6425, 0.8425, 0.6425, 0.8425, 0.6634, 0.8412, 0.6634, 0.8412, 0.6425, 0.8399, 0.6425, 0.8399, 0.6634, 0.8386, 0.6634, 0.8386, 0.6425, 0.8373, 0.6425, 0.8373, 0.6634, 0.836, 0.6634, 0.836, 0.6425, 0.8347, 0.6425, 0.8347, 0.6634, 0.8334, 0.6634, 0.8334, 0.6425, 0.8321, 0.6425, 0.8321, 0.6634, 0.8308, 0.6634, 0.8308, 0.6425, 0.8294, 0.6425, 0.8294, 0.6634, 0.8281, 0.6634, 0.8281, 0.6425, 0.8268, 0.6425, 0.8268, 0.6634, 0.8255, 0.6634, 0.8255, 0.6425, 0.8242, 0.6425, 0.8242, 0.6634, 0.8229, 0.6634, 0.8229, 0.6425, 0.8216, 0.6425, 0.8216, 0.6634, 0.8203, 0.6634, 0.8203, 0.6425, 0.819, 0.6425, 0.819, 0.6634, 0.8177, 0.6634, 0.8177, 0.6425, 0.8308, 0.6634, 0.8308, 0.6425, 0.8308, 0.6425, 0.8308, 0.6634, 0.3351, -0.007861, 0.2869, 0.05841, 0.2869, 0.05841, 0.3351, -0.007861, 0.819, 0.6425, 0.819, 0.6634, 0.819, 0.6634, 0.819, 0.6425, 0.7355, 0.04727, 0.6877, -0.02048, 0.6877, -0.02048, 0.7355, 0.04727, 0.853, 0.6425, 0.853, 0.6634, 0.853, 0.6634, 0.853, 0.6425, 0.5738, 0.9578, 0.6335, 0.9275, 0.6335, 0.9275, 0.5738, 0.9578, 0.8412, 0.6634, 0.8412, 0.6425, 0.8412, 0.6425, 0.8412, 0.6634, 0.2473, 0.7312, 0.2869, 0.812, 0.2869, 0.812, 0.2473, 0.7312, 0.3917, 0.9358, 0.4509, 0.9668, 0.4509, 0.9668, 0.3917, 0.9358, 0.8294, 0.6425, 0.8294, 0.6634, 0.8294, 0.6634, 0.8294, 0.6425, 0.7355, 0.8177, 0.7748, 0.7351, 0.7748, 0.7351, 0.7355, 0.8177, 0.8177, 0.6634, 0.8177, 0.6425, 0.8177, 0.6425, 0.8177, 0.6634, 0.8238, 0.3312, 0.8057, 0.2313, 0.8057, 0.2313, 0.8238, 0.3312, 0.8517, 0.6634, 0.8517, 0.6425, 0.8517, 0.6425, 0.8517, 0.6634, 0.221, 0.224, 0.203, 0.3262, 0.203, 0.3262, 0.221, 0.224, 0.8399, 0.6425, 0.8399, 0.6634, 0.8399, 0.6634, 0.8399, 0.6425, 0.8281, 0.6634, 0.8281, 0.6425, 0.8281, 0.6425, 0.8281, 0.6634, 0.4497, -0.08743, 0.3901, -0.0571, 0.3901, -0.0571, 0.4497, -0.08743, 0.6332, -0.07082, 0.574, -0.1018, 0.574, -0.1018, 0.6332, -0.07082, 0.8504, 0.6425, 0.8504, 0.6634, 0.8504, 0.6634, 0.8504, 0.6425, 0.8386, 0.6634, 0.8386, 0.6425, 0.8386, 0.6425, 0.8386, 0.6634, 0.1998, 0.5392, 0.2179, 0.6391, 0.2179, 0.6391, 0.1998, 0.5392, 0.8268, 0.6425, 0.8268, 0.6634, 0.8268, 0.6634, 0.8268, 0.6425, 0.8039, 0.641, 0.8219, 0.5388, 0.8219, 0.5388, 0.8039, 0.641, 0.8238, 0.5392, 0.8299, 0.4352, 0.8299, 0.4352, 0.8238, 0.5392, 0.8491, 0.6634, 0.8491, 0.6425, 0.8491, 0.6425, 0.8491, 0.6634, 0.197, 0.4325, 0.203, 0.5388, 0.203, 0.5388, 0.197, 0.4325, 0.8373, 0.6425, 0.8373, 0.6634, 0.8373, 0.6634, 0.8373, 0.6425, 0.8255, 0.6634, 0.8255, 0.6425, 0.8255, 0.6425, 0.8255, 0.6634, 0.5738, -0.08743, 0.5118, -0.09766, 0.5118, -0.09766, 0.5738, -0.08743, 0.5124, -0.1123, 0.4509, -0.1018, 0.4509, -0.1018, 0.5124, -0.1123, 0.8478, 0.6425, 0.8478, 0.6634, 0.8478, 0.6634, 0.8478, 0.6425, 0.836, 0.6634, 0.836, 0.6425, 0.836, 0.6425, 0.836, 0.6634, 0.1998, 0.3312, 0.1937, 0.4352, 0.1937, 0.4352, 0.1998, 0.3312, 0.8242, 0.6425, 0.8242, 0.6634, 0.8242, 0.6634, 0.8242, 0.6425, 0.8279, 0.4325, 0.8219, 0.3262, 0.8219, 0.3262, 0.8279, 0.4325, 0.4497, 0.9578, 0.5118, 0.9681, 0.5118, 0.9681, 0.4497, 0.9578, 0.7763, 0.7312, 0.8057, 0.6391, 0.8057, 0.6391, 0.7763, 0.7312, 0.8465, 0.6634, 0.8465, 0.6425, 0.8465, 0.6425, 0.8465, 0.6634, 0.5124, 0.9773, 0.574, 0.9668, 0.574, 0.9668, 0.5124, 0.9773, 0.221, 0.641, 0.2501, 0.7351, 0.2501, 0.7351, 0.221, 0.641, 0.8347, 0.6425, 0.8347, 0.6634, 0.8347, 0.6634, 0.8347, 0.6425, 0.8164, 0.6425, 0.8164, 0.6634, 0.8164, 0.6634, 0.8164, 0.6425, 0.8229, 0.6634, 0.8229, 0.6425, 0.8229, 0.6425, 0.8229, 0.6634, 0.6885, -0.007861, 0.6335, -0.0571, 0.6335, -0.0571, 0.6885, -0.007861, 0.8569, 0.6634, 0.8569, 0.6425, 0.8569, 0.6425, 0.8569, 0.6634, 0.3917, -0.07082, 0.3372, -0.02048, 0.3372, -0.02048, 0.3917, -0.07082, 0.8452, 0.6425, 0.8452, 0.6634, 0.8452, 0.6634, 0.8452, 0.6425])
me_cylinder.materials.append(mat_material_001)
me_cylinder.use_remesh_fix_poles = True
me_cylinder.use_remesh_preserve_attributes = False
me_cylinder.use_mirror_vertex_groups = False
me_cylinder.update()

# ---- objects
ob_light = bpy.data.objects.new('Light', light_light)
ob_camera = bpy.data.objects.new('Camera', cam_camera)
ob_cylinder = bpy.data.objects.new('Cylinder', me_cylinder)

# ---- transforms, parenting, visibility, modifiers, constraints
ob_light.location = (4.076, 1.005, 5.904)
ob_light.rotation_euler = (0.6503, 0.05522, 1.866)
ob_light.lock_rotations_4d = False
ob_light.empty_display_type = 'ARROWS'
ob_light.color = (0.0, 0.0, 0.0, 0.0)
ob_light.lineart.crease_threshold = 0.0
ob_camera.location = (7.359, -6.926, 4.958)
ob_camera.rotation_euler = (1.109, 0.0, 0.8149)
ob_camera.lock_rotations_4d = False
ob_camera.empty_display_type = 'ARROWS'
ob_camera.color = (0.0, 0.0, 0.0, 0.0)
ob_camera.display_type = 'WIRE'
ob_camera.lineart.crease_threshold = 0.0
ob_cylinder.location = (0.0, 0.0, 0.0)
ob_cylinder.rotation_euler = (1.571, -0.0, 0.0)
ob_cylinder.scale = (1.0, 1.0, 0.1007)
ob_cylinder.lineart.crease_threshold = 0.0

# ---- collection membership
col_collection.objects.link(ob_light)
col_collection.objects.link(ob_camera)
col_collection.objects.link(ob_cylinder)

# ---- scene / render settings (as saved in the file)
scene.camera = ob_camera
scene.frame_start = 1; scene.frame_end = 250; scene.frame_set(1)
scene.render.engine = 'BLENDER_EEVEE_NEXT'
scene.cycles.use_denoising = False
scene.cycles.samples = 128
scene.cycles.sampling_pattern = 'TABULATED_SOBOL'
scene.cycles.use_adaptive_sampling = False
scene.cycles.use_light_tree = False
scene.view_settings.view_transform = 'Filmic'
bpy.context.view_layer.update()
